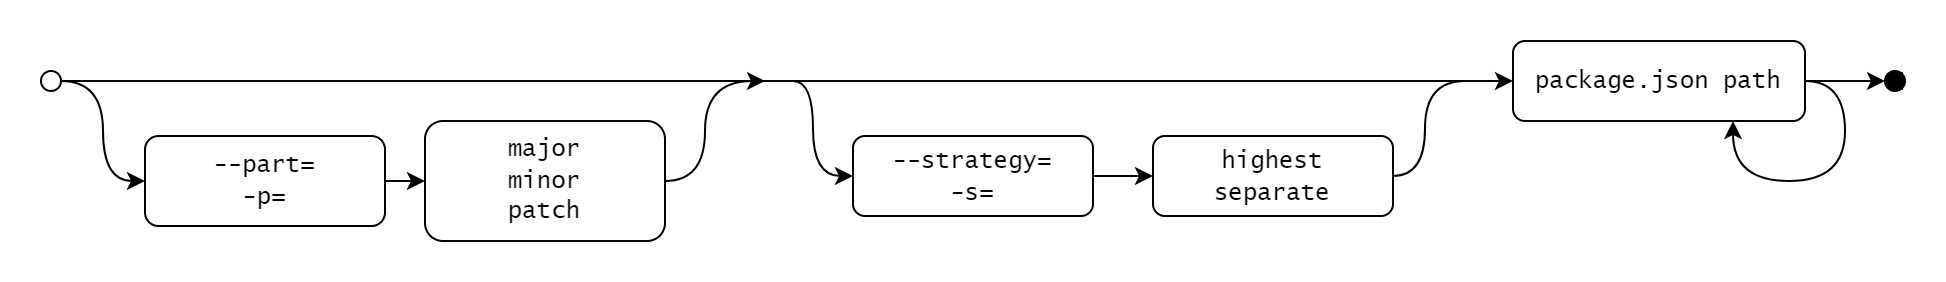

The diagram above was exported from draw.io. Its source (the exported page's mxGraphModel, read from the mxfile embedded in the PNG):
<mxGraphModel dx="1357" dy="858" grid="1" gridSize="10" guides="1" tooltips="1" connect="1" arrows="1" fold="1" page="1" pageScale="1" pageWidth="827" pageHeight="1169" math="0" shadow="0">
  <root>
    <mxCell id="WIyWlLk6GJQsqaUBKTNV-0" />
    <mxCell id="WIyWlLk6GJQsqaUBKTNV-1" parent="WIyWlLk6GJQsqaUBKTNV-0" />
    <mxCell id="bP9jsF6xje5i2N9FWiEh-23" style="edgeStyle=orthogonalEdgeStyle;rounded=0;orthogonalLoop=1;jettySize=auto;html=1;exitX=1;exitY=0.5;exitDx=0;exitDy=0;entryX=0;entryY=0.5;entryDx=0;entryDy=0;" edge="1" parent="WIyWlLk6GJQsqaUBKTNV-1" source="WIyWlLk6GJQsqaUBKTNV-3" target="bP9jsF6xje5i2N9FWiEh-8">
      <mxGeometry relative="1" as="geometry" />
    </mxCell>
    <mxCell id="WIyWlLk6GJQsqaUBKTNV-3" value="&lt;font face=&quot;Lucida Console&quot;&gt;--part=&lt;br&gt;-p=&lt;/font&gt;" style="rounded=1;whiteSpace=wrap;html=1;fontSize=12;glass=0;strokeWidth=1;shadow=0;" parent="WIyWlLk6GJQsqaUBKTNV-1" vertex="1">
      <mxGeometry x="130" y="127.5" width="120" height="45" as="geometry" />
    </mxCell>
    <mxCell id="bP9jsF6xje5i2N9FWiEh-25" style="edgeStyle=orthogonalEdgeStyle;rounded=0;orthogonalLoop=1;jettySize=auto;html=1;exitX=1;exitY=0.5;exitDx=0;exitDy=0;entryX=0;entryY=0.5;entryDx=0;entryDy=0;" edge="1" parent="WIyWlLk6GJQsqaUBKTNV-1" source="bP9jsF6xje5i2N9FWiEh-0" target="bP9jsF6xje5i2N9FWiEh-24">
      <mxGeometry relative="1" as="geometry" />
    </mxCell>
    <mxCell id="bP9jsF6xje5i2N9FWiEh-32" style="edgeStyle=orthogonalEdgeStyle;curved=1;rounded=0;orthogonalLoop=1;jettySize=auto;html=1;entryX=0;entryY=0.5;entryDx=0;entryDy=0;endArrow=classic;endFill=1;" edge="1" parent="WIyWlLk6GJQsqaUBKTNV-1" target="bP9jsF6xje5i2N9FWiEh-4">
      <mxGeometry relative="1" as="geometry">
        <mxPoint x="454" y="100" as="sourcePoint" />
        <Array as="points">
          <mxPoint x="464" y="100" />
          <mxPoint x="464" y="148" />
        </Array>
      </mxGeometry>
    </mxCell>
    <mxCell id="bP9jsF6xje5i2N9FWiEh-34" style="edgeStyle=orthogonalEdgeStyle;curved=1;rounded=0;orthogonalLoop=1;jettySize=auto;html=1;exitX=1;exitY=0.5;exitDx=0;exitDy=0;entryX=0;entryY=0.5;entryDx=0;entryDy=0;endArrow=classic;endFill=1;" edge="1" parent="WIyWlLk6GJQsqaUBKTNV-1" source="bP9jsF6xje5i2N9FWiEh-0" target="WIyWlLk6GJQsqaUBKTNV-3">
      <mxGeometry relative="1" as="geometry" />
    </mxCell>
    <mxCell id="bP9jsF6xje5i2N9FWiEh-0" value="" style="ellipse;whiteSpace=wrap;html=1;" vertex="1" parent="WIyWlLk6GJQsqaUBKTNV-1">
      <mxGeometry x="78" y="95" width="10" height="10" as="geometry" />
    </mxCell>
    <mxCell id="bP9jsF6xje5i2N9FWiEh-30" style="edgeStyle=orthogonalEdgeStyle;curved=1;rounded=0;orthogonalLoop=1;jettySize=auto;html=1;exitX=1;exitY=0.5;exitDx=0;exitDy=0;entryX=0;entryY=0.5;entryDx=0;entryDy=0;endArrow=classic;endFill=1;" edge="1" parent="WIyWlLk6GJQsqaUBKTNV-1" source="bP9jsF6xje5i2N9FWiEh-4" target="bP9jsF6xje5i2N9FWiEh-11">
      <mxGeometry relative="1" as="geometry" />
    </mxCell>
    <mxCell id="bP9jsF6xje5i2N9FWiEh-4" value="&lt;font face=&quot;Lucida Console&quot;&gt;--strategy=&lt;br&gt;-s=&lt;/font&gt;" style="rounded=1;whiteSpace=wrap;html=1;fontSize=12;glass=0;strokeWidth=1;shadow=0;" vertex="1" parent="WIyWlLk6GJQsqaUBKTNV-1">
      <mxGeometry x="484" y="127.5" width="120" height="40" as="geometry" />
    </mxCell>
    <mxCell id="bP9jsF6xje5i2N9FWiEh-33" style="edgeStyle=orthogonalEdgeStyle;curved=1;rounded=0;orthogonalLoop=1;jettySize=auto;html=1;exitX=1;exitY=0.5;exitDx=0;exitDy=0;endArrow=classic;endFill=1;" edge="1" parent="WIyWlLk6GJQsqaUBKTNV-1" source="bP9jsF6xje5i2N9FWiEh-8">
      <mxGeometry relative="1" as="geometry">
        <mxPoint x="440" y="100" as="targetPoint" />
        <Array as="points">
          <mxPoint x="410" y="150" />
          <mxPoint x="410" y="100" />
        </Array>
      </mxGeometry>
    </mxCell>
    <mxCell id="bP9jsF6xje5i2N9FWiEh-8" value="&lt;font face=&quot;Lucida Console&quot;&gt;major&lt;br&gt;minor&lt;br&gt;patch&lt;/font&gt;" style="rounded=1;whiteSpace=wrap;html=1;fontSize=12;glass=0;strokeWidth=1;shadow=0;" vertex="1" parent="WIyWlLk6GJQsqaUBKTNV-1">
      <mxGeometry x="270" y="120" width="120" height="60" as="geometry" />
    </mxCell>
    <mxCell id="bP9jsF6xje5i2N9FWiEh-31" style="edgeStyle=orthogonalEdgeStyle;curved=1;rounded=0;orthogonalLoop=1;jettySize=auto;html=1;exitX=1;exitY=0.5;exitDx=0;exitDy=0;endArrow=none;endFill=0;" edge="1" parent="WIyWlLk6GJQsqaUBKTNV-1" source="bP9jsF6xje5i2N9FWiEh-11">
      <mxGeometry relative="1" as="geometry">
        <mxPoint x="790" y="100" as="targetPoint" />
        <Array as="points">
          <mxPoint x="770" y="148" />
          <mxPoint x="770" y="100" />
        </Array>
      </mxGeometry>
    </mxCell>
    <mxCell id="bP9jsF6xje5i2N9FWiEh-11" value="&lt;font face=&quot;Lucida Console&quot;&gt;highest&lt;br&gt;separate&lt;/font&gt;" style="rounded=1;whiteSpace=wrap;html=1;fontSize=12;glass=0;strokeWidth=1;shadow=0;" vertex="1" parent="WIyWlLk6GJQsqaUBKTNV-1">
      <mxGeometry x="634" y="127.5" width="120" height="40" as="geometry" />
    </mxCell>
    <mxCell id="bP9jsF6xje5i2N9FWiEh-36" style="edgeStyle=orthogonalEdgeStyle;curved=1;rounded=0;orthogonalLoop=1;jettySize=auto;html=1;exitX=1;exitY=0.5;exitDx=0;exitDy=0;fontFamily=Lucida Console;endArrow=classic;endFill=1;startArrow=none;" edge="1" parent="WIyWlLk6GJQsqaUBKTNV-1" source="bP9jsF6xje5i2N9FWiEh-37">
      <mxGeometry relative="1" as="geometry">
        <mxPoint x="1000" y="100" as="targetPoint" />
      </mxGeometry>
    </mxCell>
    <mxCell id="bP9jsF6xje5i2N9FWiEh-24" value="&lt;font face=&quot;Lucida Console&quot;&gt;package.json path&lt;/font&gt;" style="rounded=1;whiteSpace=wrap;html=1;fontSize=12;glass=0;strokeWidth=1;shadow=0;" vertex="1" parent="WIyWlLk6GJQsqaUBKTNV-1">
      <mxGeometry x="814" y="80" width="146" height="40" as="geometry" />
    </mxCell>
    <mxCell id="bP9jsF6xje5i2N9FWiEh-35" style="edgeStyle=orthogonalEdgeStyle;curved=1;rounded=0;orthogonalLoop=1;jettySize=auto;html=1;exitX=1;exitY=0.5;exitDx=0;exitDy=0;endArrow=classic;endFill=1;" edge="1" parent="WIyWlLk6GJQsqaUBKTNV-1" source="bP9jsF6xje5i2N9FWiEh-24">
      <mxGeometry relative="1" as="geometry">
        <mxPoint x="924" y="120" as="targetPoint" />
        <Array as="points">
          <mxPoint x="980" y="100" />
          <mxPoint x="980" y="150" />
          <mxPoint x="924" y="150" />
        </Array>
      </mxGeometry>
    </mxCell>
    <mxCell id="bP9jsF6xje5i2N9FWiEh-38" value="" style="edgeStyle=orthogonalEdgeStyle;curved=1;rounded=0;orthogonalLoop=1;jettySize=auto;html=1;exitX=1;exitY=0.5;exitDx=0;exitDy=0;fontFamily=Lucida Console;endArrow=classic;endFill=1;" edge="1" parent="WIyWlLk6GJQsqaUBKTNV-1" source="bP9jsF6xje5i2N9FWiEh-24" target="bP9jsF6xje5i2N9FWiEh-37">
      <mxGeometry relative="1" as="geometry">
        <mxPoint x="1000" y="100" as="targetPoint" />
        <mxPoint x="960" y="100" as="sourcePoint" />
      </mxGeometry>
    </mxCell>
    <mxCell id="bP9jsF6xje5i2N9FWiEh-37" value="" style="ellipse;whiteSpace=wrap;html=1;fillColor=#000000;" vertex="1" parent="WIyWlLk6GJQsqaUBKTNV-1">
      <mxGeometry x="1000" y="95" width="10" height="10" as="geometry" />
    </mxCell>
  </root>
</mxGraphModel>